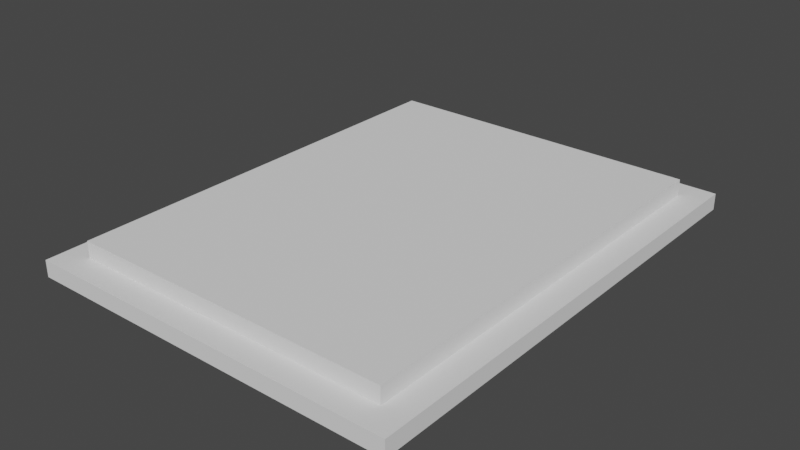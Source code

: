 # Source: kitchen-patch.blend  (saved by Blender 3.0.42; exported with 4.5.12 LTS)
import bpy
from mathutils import Matrix  # noqa: F401  (used for matrix-valued properties, if any)

bpy.ops.wm.read_factory_settings(use_empty=True)
scene = bpy.context.scene
scene.name = 'Scene'

# ---- collections
col_collection = bpy.data.collections.new('Collection'); scene.collection.children.link(col_collection)

# ---- world
world_world = bpy.data.worlds.new('World'); scene.world = world_world
world_world.use_nodes = True; world_world.node_tree.nodes.clear()
_N = world_world.node_tree.nodes; _L = world_world.node_tree.links
n0 = _N.new('ShaderNodeOutputWorld'); n0.name = 'World Output'; n0.location = (300, 300)
n1 = _N.new('ShaderNodeBackground'); n1.name = 'Background'; n1.location = (10, 300)
n1.inputs[0].default_value = (0.05088, 0.05088, 0.05088, 1.0)
_L.new(n1.outputs[0], n0.inputs[0])
n0.is_active_output = True
world_world.color = (0.05088, 0.05088, 0.05088)
world_world.use_sun_shadow = False
world_world.sun_shadow_jitter_overblur = 0.0

# ---- meshes
me_cube_001 = bpy.data.meshes.new('Cube.001')
me_cube_001.from_pydata([(-1.0, -1.0, -1.0), (-1.0, -1.0, 1.0), (-1.0, 1.0, -1.0), (-1.0, 1.0, 1.0), (1.0, -1.0, -1.0), (1.0, -1.0, 1.0), (1.0, 1.0, -1.0), (1.0, 1.0, 1.0)], [], [(0, 1, 3, 2), (2, 3, 7, 6), (6, 7, 5, 4), (4, 5, 1, 0), (2, 6, 4, 0), (7, 3, 1, 5)])
_uv = me_cube_001.uv_layers.new(name='UVMap')
_uv.uv.foreach_set('vector', [0.375, 0.0, 0.625, 0.0, 0.625, 0.25, 0.375, 0.25, 0.375, 0.25, 0.625, 0.25, 0.625, 0.5, 0.375, 0.5, 0.375, 0.5, 0.625, 0.5, 0.625, 0.75, 0.375, 0.75, 0.375, 0.75, 0.625, 0.75, 0.625, 1.0, 0.375, 1.0, 0.125, 0.5, 0.375, 0.5, 0.375, 0.75, 0.125, 0.75, 0.625, 0.5, 0.875, 0.5, 0.875, 0.75, 0.625, 0.75])
me_cube_001.use_remesh_fix_poles = True
me_cube_001.use_remesh_preserve_attributes = False
me_cube_001.update()
me_cube_002 = bpy.data.meshes.new('Cube.002')
me_cube_002.from_pydata([(-1.0, -1.0, -1.0), (-1.0, -1.0, 1.0), (-1.0, 1.0, -1.0), (-1.0, 1.0, 1.0), (1.0, -1.0, -1.0), (1.0, -1.0, 1.0), (1.0, 1.0, -1.0), (1.0, 1.0, 1.0)], [], [(0, 1, 3, 2), (2, 3, 7, 6), (6, 7, 5, 4), (4, 5, 1, 0), (2, 6, 4, 0), (7, 3, 1, 5)])
_uv = me_cube_002.uv_layers.new(name='UVMap')
_uv.uv.foreach_set('vector', [0.375, 0.0, 0.625, 0.0, 0.625, 0.25, 0.375, 0.25, 0.375, 0.25, 0.625, 0.25, 0.625, 0.5, 0.375, 0.5, 0.375, 0.5, 0.625, 0.5, 0.625, 0.75, 0.375, 0.75, 0.375, 0.75, 0.625, 0.75, 0.625, 1.0, 0.375, 1.0, 0.125, 0.5, 0.375, 0.5, 0.375, 0.75, 0.125, 0.75, 0.625, 0.5, 0.875, 0.5, 0.875, 0.75, 0.625, 0.75])
me_cube_002.use_remesh_fix_poles = True
me_cube_002.use_remesh_preserve_attributes = False
me_cube_002.update()

# ---- objects
ob_cube = bpy.data.objects.new('Cube', me_cube_001)
ob_cube_001 = bpy.data.objects.new('Cube.001', me_cube_002)

# ---- transforms, parenting, visibility, modifiers, constraints
ob_cube.location = (0.0, 0.0, 0.7)
ob_cube.scale = (16.0, 20.5, 0.7)
ob_cube_001.location = (0.0, 0.0, 2.1)
ob_cube_001.scale = (13.8, 18.3, 0.7)
_m = ob_cube_001.modifiers.new('Bevel', 'BEVEL')
_m.width = 0.05
_m.width_pct = 0.05
_m.segments = 20
_m.limit_method = 'WEIGHT'

# ---- collection membership
col_collection.objects.link(ob_cube)
col_collection.objects.link(ob_cube_001)

# ---- scene / render settings (as saved in the file)
scene.frame_start = 1; scene.frame_end = 250; scene.frame_set(7)
scene.render.engine = 'BLENDER_EEVEE_NEXT'
scene.cycles.sampling_pattern = 'TABULATED_SOBOL'
scene.cycles.use_light_tree = False
scene.view_settings.view_transform = 'Filmic'
scene.unit_settings.scale_length = 0.001
bpy.context.view_layer.update()

# ---- added for rendering (the .blend has no active camera and no usable light): camera, sun
cam_auto = bpy.data.cameras.new('AutoCamera')
cam_auto.lens = 50.0
cam_auto.sensor_width = 36.0
cam_auto.clip_end = 1000.0
ob_auto_camera = bpy.data.objects.new('AutoCamera', cam_auto)
scene.collection.objects.link(ob_auto_camera)
ob_auto_camera.location = (48.1903, -57.8283, 39.9522)
ob_auto_camera.rotation_euler = (1.09748, -7.21219e-08, 0.694738)
scene.camera = ob_auto_camera
light_auto_sun = bpy.data.lights.new('AutoSun', 'SUN')
light_auto_sun.energy = 3.0
light_auto_sun.angle = 0.0523599
ob_auto_sun = bpy.data.objects.new('AutoSun', light_auto_sun)
scene.collection.objects.link(ob_auto_sun)
ob_auto_sun.rotation_euler = (0.872665, 0.174533, 0.523599)
bpy.context.view_layer.update()
